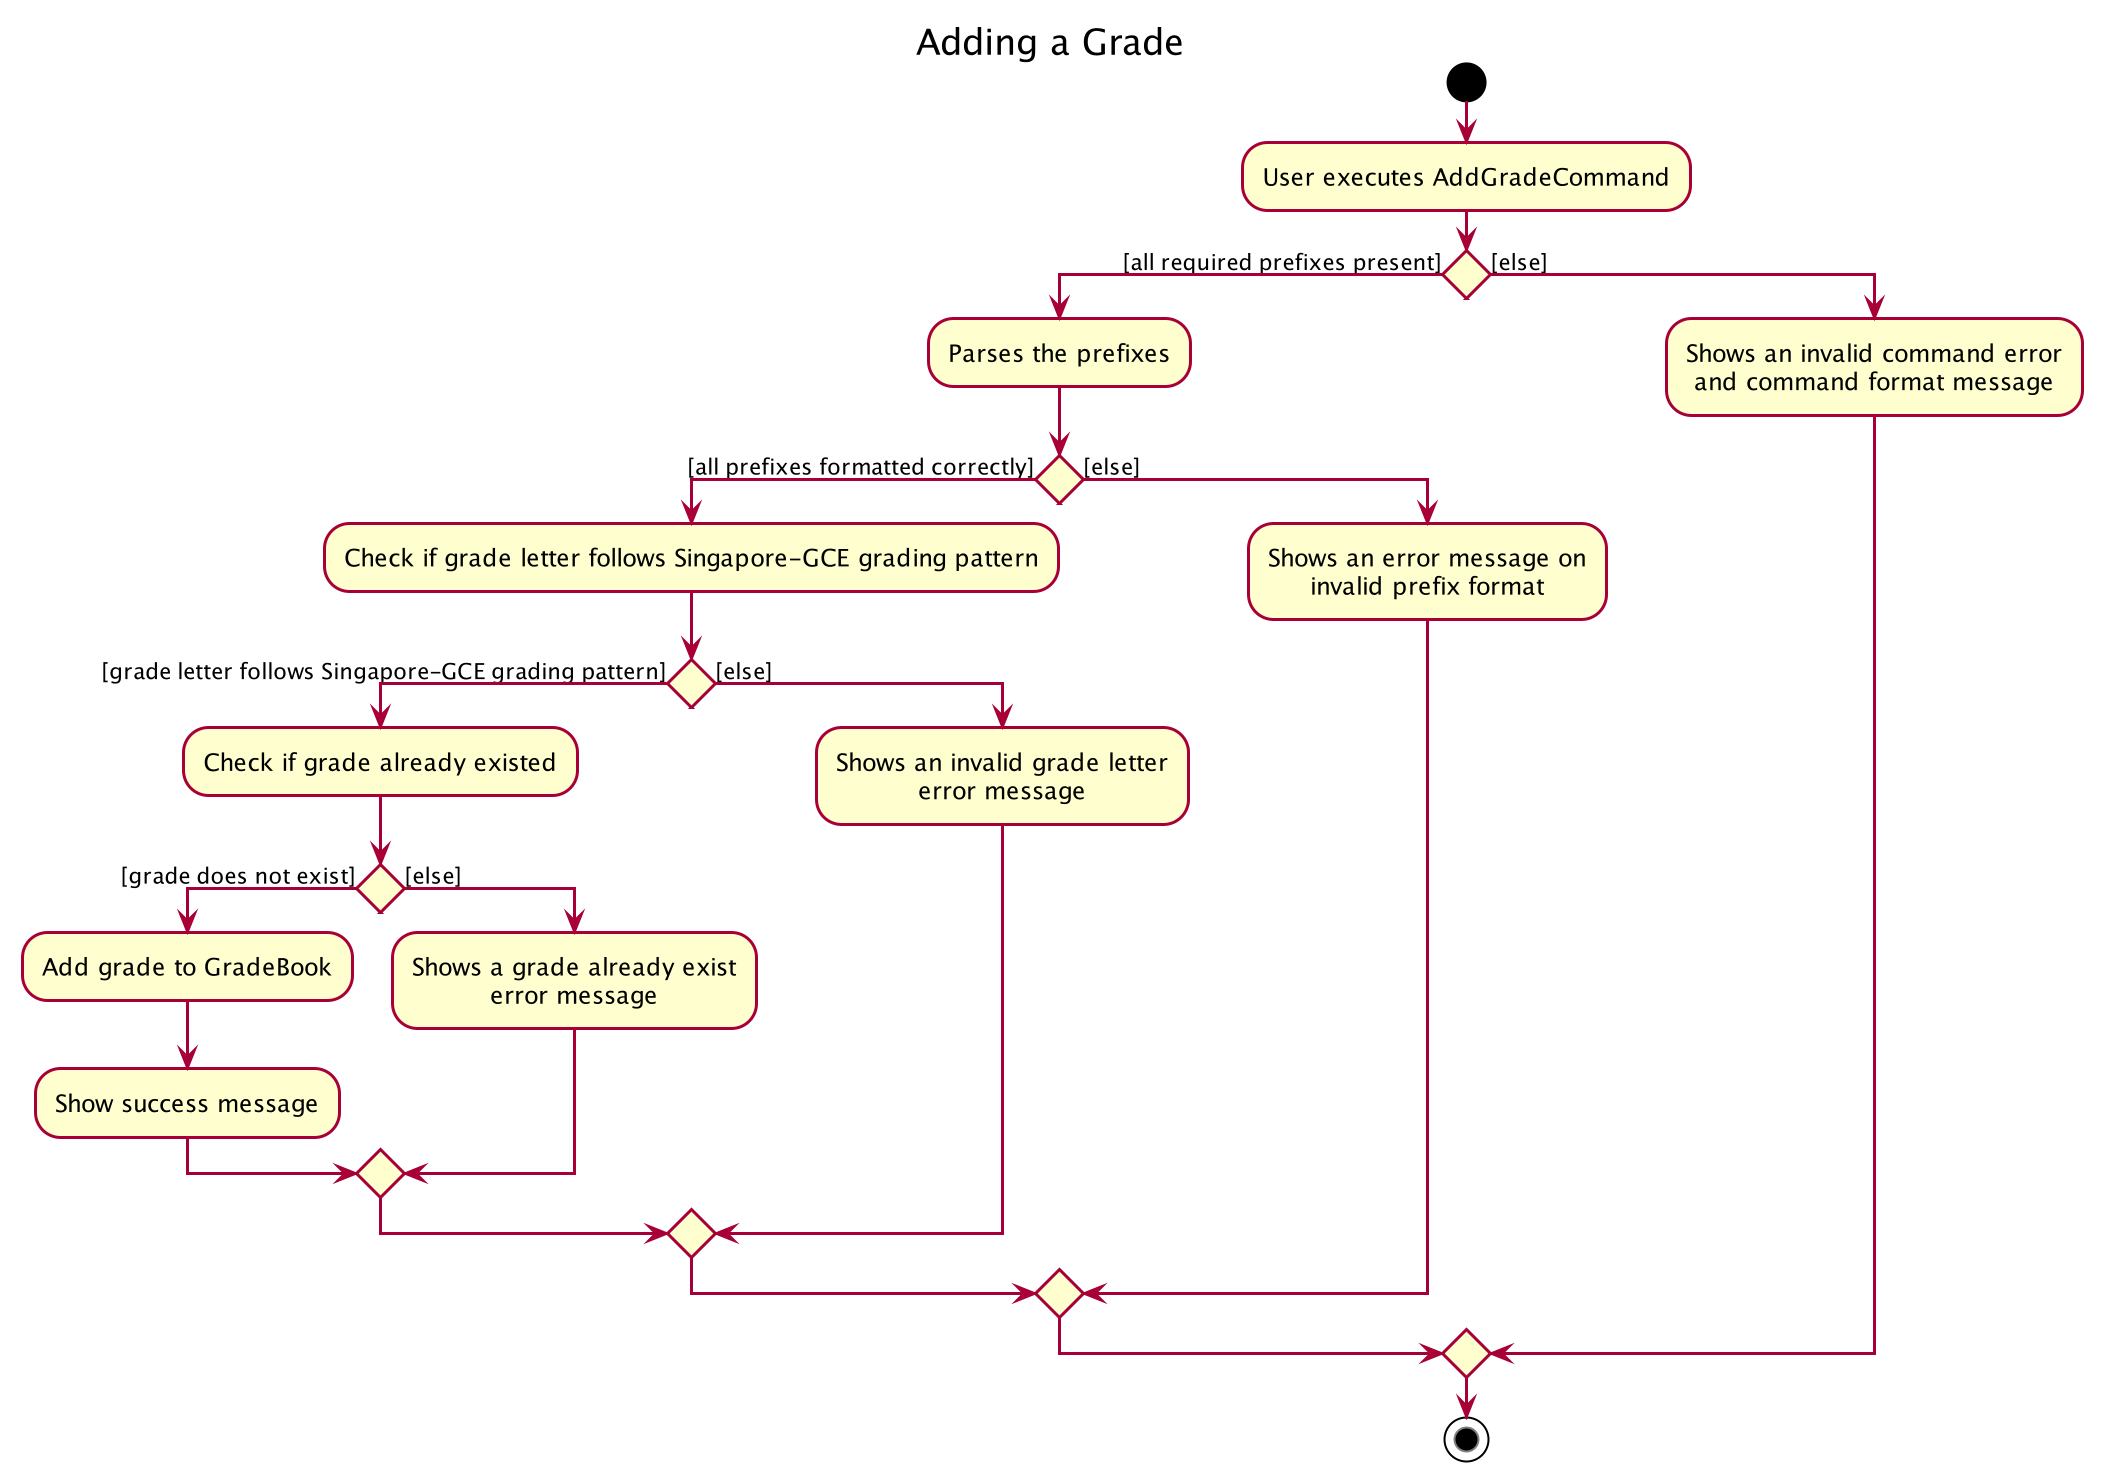

The diagram above was rendered by PlantUML. Its source (embedded in the PNG):
@startuml
!include ../style.puml
title Adding a Grade

start
:User executes AddGradeCommand;

if () then ([all required prefixes present])
      :Parses the prefixes;

      if () then ([all prefixes formatted correctly])
      :Check if grade letter follows Singapore-GCE grading pattern;

          if () then ([grade letter follows Singapore-GCE grading pattern])
          :Check if grade already existed;

              if () then ([grade does not exist])
              :Add grade to GradeBook;
              :Show success message;

              else ([else])

              :Shows a grade already exist
              error message;

              endif

          else ([else])
          :Shows an invalid grade letter
          error message;

      endif

      else ([else])

      :Shows an error message on
      invalid prefix format;

      endif

else ([else])
    :Shows an invalid command error
    and command format message;

endif

stop

@enduml